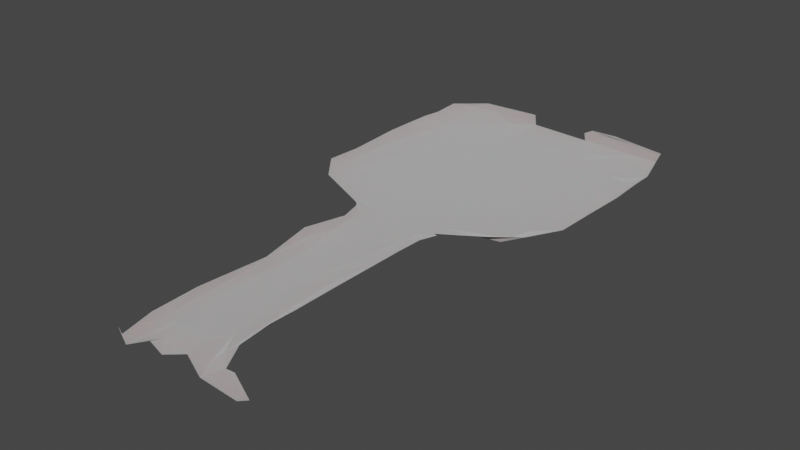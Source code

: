 # Source: dragon_cave2__floor.blend  (saved by Blender 3.6.11; exported with 4.5.12 LTS)
import bpy
from mathutils import Matrix  # noqa: F401  (used for matrix-valued properties, if any)

bpy.ops.wm.read_factory_settings(use_empty=True)
scene = bpy.context.scene
scene.name = 'Scene'

# ---- collections
col_collection = bpy.data.collections.new('Collection'); scene.collection.children.link(col_collection)

# ---- materials (node trees are filled in below, after node groups)
mat_material = bpy.data.materials.new('Material')
mat_material.alpha_threshold = 0.0
mat_material.use_transparent_shadow = False
mat_material.roughness = 0.5
mat_material.line_color = (0.0, 0.0, 0.0, 1.0)

# ---- material node trees
mat_material.use_nodes = True; mat_material.node_tree.nodes.clear()
_N = mat_material.node_tree.nodes; _L = mat_material.node_tree.links
n0 = _N.new('ShaderNodeOutputMaterial'); n0.name = 'Material Output'; n0.location = (300, 300)
n1 = _N.new('ShaderNodeBsdfPrincipled'); n1.name = 'Principled BSDF'; n1.location = (10, 300)
n1.distribution = 'GGX'
n1.subsurface_method = 'RANDOM_WALK_SKIN'
n1.inputs[2].default_value = 1.0
n1.inputs[3].default_value = 314.4
n1.inputs[8].default_value = 1.0
n1.inputs[9].default_value = (5.0, 44.9, 45.2)
n1.inputs[10].default_value = 1.0
n1.inputs[12].default_value = 0.7172
n1.inputs[13].default_value = 0.0
n1.inputs[15].default_value = 1.0
n1.inputs[16].default_value = 0.4897
n1.inputs[18].default_value = 0.8552
n1.inputs[19].default_value = 0.0625
n1.inputs[20].default_value = 1.0
n1.inputs[24].default_value = 0.04
n1.inputs[27].default_value = (0.0, 0.0, 0.0, 1.0)
_L.new(n1.outputs[0], n0.inputs[0])
n0.is_active_output = True

# ---- world
world_world = bpy.data.worlds.new('World'); scene.world = world_world
world_world.use_nodes = True; world_world.node_tree.nodes.clear()
_N = world_world.node_tree.nodes; _L = world_world.node_tree.links
n0 = _N.new('ShaderNodeOutputWorld'); n0.name = 'World Output'; n0.location = (300, 300)
n1 = _N.new('ShaderNodeBackground'); n1.name = 'Background'; n1.location = (10, 300)
n1.inputs[0].default_value = (0.05088, 0.05088, 0.05088, 1.0)
_L.new(n1.outputs[0], n0.inputs[0])
n0.is_active_output = True
world_world.color = (0.05088, 0.05088, 0.05088)
world_world.use_sun_shadow = False
world_world.sun_shadow_jitter_overblur = 0.0

# ---- meshes
me_cube = bpy.data.meshes.new('Cube')
me_cube.from_pydata([(9.977, 19.56, 0.2216), (13.12, 75.61, -0.3696), (-26.69, -36.65, -4.022), (-6.831, 23.4, -0.4217), (-10.22, -38.65, -1.622), (-11.94, 25.02, -0.1853), (-8.142, 21.78, -0.3194), (-24.7, 37.12, -0.359), (20.78, 27.29, 1.484), (-29.93, 63.57, 1.313), (-30.14, 71.26, 1.045), (26.3, 62.27, -0.417), (-24.79, 73.11, -0.3986), (26.34, 73.4, -0.3712), (-29.47, 75.9, 0.9905), (-24.59, 69.76, -0.3764), (-25.62, 80.62, 0.2754), (29.83, 41.39, 0.3791), (-26.7, 60.68, -0.09559), (24.26, 50.46, -0.4137), (-29.91, 45.11, 0.8206), (4.82, 24.76, -0.4186), (7.288, 71.42, -0.4202), (-13.4, 55.6, -0.3829), (-3.732, 57.07, -0.4144), (4.283, 41.06, -0.3863), (0.269, 84.19, -0.2797), (-6.544, 76.87, -0.4058), (5.697, 59.89, -0.3562), (22.49, 29.85, -0.1361), (19.77, 31.78, -0.4132), (27.57, 69.88, 0.2159), (22.76, 71.81, -0.3637), (13.35, 57.13, -0.4092), (17.24, 64.07, -0.4692), (13.96, 80.98, -0.598), (21.9, 85.56, -0.2245), (19.12, 69.59, -0.4161), (16.16, 46.53, -0.3996), (-5.895, 25.77, -0.3733), (-5.779, 69.07, -0.4068), (-6.097, 72.66, -0.3597), (-6.408, 86.1, 0.1865), (-7.932, 88.0, 1.877), (-18.38, 33.82, -0.4051), (-18.34, 44.64, -0.4028), (-16.04, 68.64, -0.3886), (-17.36, 72.75, -0.4361), (-11.43, 27.1, -0.4545), (10.23, -29.5, 0.1261), (8.834, -31.56, -0.754), (6.264, 88.33, 0.588), (31.72, 47.62, 2.007), (23.46, 87.69, 1.308), (-29.75, 36.33, 1.236), (30.78, 61.45, 0.5619), (-3.864, -32.01, -0.5624), (-19.55, 28.2, 0.1861), (8.55, 88.1, 1.877), (-4.068, 22.23, -0.4638), (-7.936, -13.02, -0.2223), (-9.068, -21.82, 0.9588), (-10.05, -32.02, -0.06271), (-0.8223, 12.98, -0.3514), (-2.198, 18.23, -0.4248), (4.142, -25.55, -0.4433), (6.634, -27.69, -0.3674), (7.28, -34.02, -2.673), (-5.187, -30.32, -0.4497), (-2.557, -26.46, -0.4261), (-0.872, -8.849, -0.4246), (2.77, -7.709, -0.3002), (4.959, -10.43, -0.4404), (8.862, 4.811, 0.04207), (9.542, -14.97, 0.08799), (-9.281, 6.487, 1.924), (-8.541, -5.036, 0.2628), (-5.721, -9.59, -0.4782), (-17.52, -36.1, -2.341), (-3.262, -34.65, -1.487), (-7.864, -39.69, -2.314), (16.48, -36.39, -4.833), (19.4, -36.16, -3.43), (-5.788, -36.13, -2.466), (7.062, -36.11, -4.478), (-10.01, 22.97, 0.4855), (30.82, 69.89, 0.9505), (-21.3, 60.91, -0.3453), (-18.76, 86.29, 0.5025), (-18.81, 76.97, -0.3981), (30.71, 74.91, 0.8168), (27.7, 84.52, 0.1654), (-21.52, 52.59, -0.4219), (8.877, 34.63, -0.4098), (10.27, 46.27, -0.5126), (16.59, 72.32, -0.48), (5.836, 77.12, -0.498), (9.374, 67.08, -0.4093), (9.533, 27.51, -0.4697), (7.01, 21.7, -0.3803), (2.877, 22.7, -0.4543), (9.835, 24.43, -0.3185), (16.52, 27.89, 0.2773), (21.14, 58.7, -0.3303), (25.8, 80.13, 0.006995), (23.92, 37.55, -0.385), (-2.139, 41.94, -0.4501), (-11.01, 42.75, -0.3591), (-12.39, 84.07, -0.5079), (0.5011, 67.83, -0.4749), (-12.96, 64.72, -0.5033), (3.164, 28.38, -0.3759), (-3.004, 29.67, -0.3816), (-9.293, 30.81, -0.3895), (-1.75, 22.61, -0.4373), (-2.274, 24.91, -0.3924), (-24.37, 29.61, 1.08), (-7.589, -30.81, -0.2774), (-30.41, 59.05, 1.087), (27.56, 87.01, 1.472), (-29.59, 82.56, 1.2), (-28.02, 41.28, 0.09652), (7.81, 86.11, -0.2154), (14.41, 88.88, 1.68), (-22.53, 88.16, 1.306), (-25.88, 85.28, 0.5411), (26.91, 31.54, 1.665), (11.18, 23.54, 0.05467), (-3.216, -17.77, -0.3998), (9.981, -22.09, 0.6123), (2.895, -17.06, -0.4074), (3.354, 16.59, -0.4787), (1.732, 4.819, -0.4172), (5.515, 11.95, -0.4719), (3.271, -1.928, -0.4573), (7.602, -2.646, -0.3145), (7.312, -10.24, -0.6135), (-8.673, 17.86, 0.4442), (9.737, 13.34, 0.2008), (9.899, -5.507, 0.4263), (-2.707, 7.216, -0.3654), (-7.241, 13.11, -0.3682), (-8.375, 4.94, 0.2663), (-4.907, -0.1041, -0.4581), (12.05, -34.43, -1.368), (-14.81, -36.17, -2.957), (-2.322, -36.48, -3.67), (14.92, -35.0, -0.5932), (3.743, -32.06, -0.5283), (3.443, -35.45, -1.641)], [(78, 145), (78, 2)], [(3, 5, 6), (59, 39, 3), (44, 57, 48), (48, 5, 39), (6, 85, 137), (5, 85, 6), (23, 87, 92), (110, 87, 23), (87, 15, 18), (23, 92, 45), (15, 9, 18), (16, 125, 120), (89, 12, 47), (47, 15, 46), (47, 12, 15), (90, 31, 86), (45, 7, 44), (7, 57, 44), (92, 7, 45), (30, 38, 93), (28, 25, 94), (28, 24, 106), (28, 106, 25), (25, 112, 111), (37, 95, 97), (96, 41, 22), (35, 122, 1), (122, 26, 96), (96, 27, 41), (22, 109, 97), (33, 94, 38), (98, 111, 21), (98, 93, 111), (21, 111, 115), (99, 21, 131), (29, 105, 30), (101, 102, 98), (30, 93, 98), (101, 98, 21), (11, 19, 17), (11, 103, 19), (32, 34, 11), (55, 31, 11), (103, 38, 19), (90, 104, 13), (104, 32, 13), (91, 36, 104), (36, 1, 32), (36, 35, 1), (31, 13, 32), (17, 19, 105), (107, 44, 113), (23, 45, 107), (22, 40, 109), (108, 89, 27), (27, 47, 41), (40, 110, 24), (110, 23, 24), (28, 109, 24), (112, 115, 111), (113, 48, 112), (100, 115, 114), (114, 39, 59), (115, 39, 114), (60, 61, 117), (77, 117, 68), (68, 4, 80), (62, 4, 117), (14, 10, 12), (121, 18, 20), (119, 53, 123), (121, 54, 7), (123, 58, 122), (36, 123, 122), (88, 124, 125), (88, 43, 124), (53, 58, 123), (128, 68, 69), (69, 65, 130), (66, 67, 50), (72, 130, 65), (131, 63, 132), (133, 132, 134), (138, 133, 73), (133, 134, 73), (0, 99, 138), (73, 135, 139), (136, 74, 139), (75, 76, 142), (76, 61, 60), (73, 139, 138), (64, 140, 63), (59, 140, 64), (63, 140, 132), (143, 77, 70), (70, 128, 130), (6, 137, 141), (59, 141, 140), (6, 141, 3), (141, 75, 142), (76, 77, 143), (76, 60, 77), (50, 67, 144), (144, 84, 81), (144, 81, 82), (79, 146, 149), (80, 83, 79), (79, 149, 148), (67, 148, 149), (59, 3, 141), (39, 5, 3), (113, 44, 48), (57, 7, 116), (55, 86, 31), (121, 92, 87, 18), (55, 11, 17), (46, 15, 87), (110, 46, 87), (89, 88, 125), (89, 16, 12), (89, 125, 16), (12, 16, 14), (89, 108, 88), (12, 10, 15), (15, 10, 9), (91, 104, 90), (92, 121, 7), (52, 55, 17), (93, 38, 94), (93, 94, 25), (111, 93, 25), (97, 95, 22), (95, 1, 22), (1, 122, 96), (35, 36, 122), (96, 26, 27), (22, 1, 96), (34, 97, 33), (33, 97, 28), (28, 97, 109), (34, 37, 97), (33, 28, 94), (0, 101, 99), (99, 101, 21), (0, 127, 101), (102, 29, 30), (102, 30, 98), (101, 8, 102), (11, 34, 103), (31, 32, 11), (32, 37, 34), (103, 34, 33), (38, 103, 33), (104, 36, 32), (32, 1, 95), (37, 32, 95), (90, 13, 31), (126, 17, 105), (29, 126, 105), (30, 105, 38), (105, 19, 38), (47, 46, 40, 41), (112, 106, 113), (24, 107, 106), (106, 107, 113), (107, 24, 23), (25, 106, 112), (107, 45, 44), (40, 22, 41), (26, 42, 27), (27, 42, 108), (47, 27, 89), (109, 40, 24), (40, 46, 110), (112, 39, 115), (112, 48, 39), (64, 100, 114), (100, 21, 115), (114, 59, 64), (7, 54, 116), (5, 48, 57), (68, 117, 4), (77, 60, 117), (61, 62, 117), (68, 80, 56), (18, 118, 20), (118, 18, 9), (36, 91, 119), (123, 36, 119), (14, 16, 120), (121, 20, 54), (108, 42, 88), (88, 42, 43), (26, 122, 42), (122, 58, 51), (125, 124, 120), (29, 102, 126), (8, 126, 102), (130, 128, 69), (68, 56, 69), (128, 77, 68), (129, 50, 49), (74, 136, 50), (136, 66, 50), (136, 72, 66), (74, 50, 129), (72, 65, 66), (65, 56, 148), (65, 69, 56), (66, 148, 67), (66, 65, 148), (132, 133, 99, 131), (21, 100, 131), (100, 64, 131), (131, 64, 63), (71, 136, 135, 134), (71, 134, 70), (71, 130, 72), (71, 70, 130), (132, 70, 134), (99, 133, 138), (135, 136, 139), (73, 134, 135), (136, 71, 72), (141, 137, 75), (140, 70, 132), (70, 77, 128), (140, 143, 70), (140, 141, 143), (141, 142, 143), (143, 142, 76), (49, 50, 144), (144, 67, 84), (4, 145, 80), (56, 80, 79), (79, 83, 146), (147, 144, 82), (67, 149, 84), (148, 56, 79)])
_uv = me_cube.uv_layers.new(name='UVMap')
_uv.uv.foreach_set('vector', [0.1726, 0.4966, 0.2035, 0.4549, 0.179, 0.4779, 0.1967, 0.5, 0.1974, 0.5, 0.1726, 0.4966, 0.1702, 0.4998, 0.1879, 0.4603, 0.177, 0.4979, 0.177, 0.4979, 0.2035, 0.4549, 0.1974, 0.5, 0.179, 0.4779, 0.2983, 0.3872, 0.2372, 0.4307, 0.2035, 0.4549, 0.2983, 0.3872, 0.179, 0.4779, 0.1925, 0.5, 0.1604, 0.5, 0.1642, 0.5, 0.1944, 0.5, 0.1604, 0.5, 0.1925, 0.5, 0.1604, 0.5, 0.1454, 0.5, 0.1335, 0.5, 0.1925, 0.5, 0.1642, 0.5, 0.1771, 0.5, 0.1454, 0.5, 0.125, 0.5, 0.1335, 0.5, 0.1385, 0.5, 0.1367, 0.5, 0.125, 0.5, 0.1727, 0.5, 0.1432, 0.5, 0.1779, 0.5, 0.1779, 0.5, 0.1454, 0.5, 0.1833, 0.5, 0.1779, 0.5, 0.1432, 0.5, 0.1454, 0.5, 0.3923, 0.5, 0.3659, 0.5, 0.3976, 0.5, 0.1771, 0.5, 0.1497, 0.4932, 0.1702, 0.4998, 0.1497, 0.4932, 0.1879, 0.4603, 0.1702, 0.4998, 0.1642, 0.5, 0.1497, 0.4932, 0.1771, 0.5, 0.3421, 0.5, 0.3132, 0.5, 0.2871, 0.5, 0.2699, 0.5, 0.2621, 0.5, 0.2879, 0.5, 0.2699, 0.5, 0.2331, 0.5, 0.238, 0.5, 0.2699, 0.5, 0.238, 0.5, 0.2621, 0.5, 0.2621, 0.5, 0.2302, 0.5, 0.2651, 0.5, 0.3244, 0.5, 0.3146, 0.5, 0.2899, 0.5, 0.2698, 0.5, 0.2243, 0.5, 0.2758, 0.5, 0.3068, 0.5, 0.2766, 0.5, 0.302, 0.5, 0.2766, 0.5, 0.248, 0.5, 0.2698, 0.5, 0.2698, 0.5, 0.2221, 0.5, 0.2243, 0.5, 0.2758, 0.5, 0.2503, 0.5, 0.2899, 0.5, 0.3006, 0.5, 0.2879, 0.5, 0.3132, 0.5, 0.3057, 0.5, 0.2651, 0.5, 0.2948, 0.5, 0.3057, 0.5, 0.2871, 0.5, 0.2651, 0.5, 0.2948, 0.5, 0.2651, 0.5, 0.2255, 0.5, 0.3246, 0.5, 0.2948, 0.5, 0.2806, 0.5, 0.3799, 0.5, 0.3501, 0.5, 0.3421, 0.5, 0.3511, 0.5, 0.3529, 0.5, 0.3057, 0.5, 0.3421, 0.5, 0.2871, 0.5, 0.3057, 0.5, 0.3511, 0.5, 0.3057, 0.5, 0.2948, 0.5, 0.3543, 0.5, 0.3479, 0.5, 0.3907, 0.5, 0.3543, 0.5, 0.3337, 0.5, 0.3479, 0.5, 0.3422, 0.5, 0.3162, 0.5, 0.3543, 0.5, 0.4037, 0.5, 0.3659, 0.5, 0.3543, 0.5, 0.3337, 0.5, 0.3132, 0.5, 0.3479, 0.5, 0.3923, 0.5, 0.3581, 0.5, 0.3599, 0.5, 0.3581, 0.5, 0.3422, 0.5, 0.3599, 0.5, 0.3767, 0.4997, 0.3222, 0.5, 0.3581, 0.5, 0.3222, 0.5, 0.302, 0.5, 0.3422, 0.5, 0.3222, 0.5, 0.3068, 0.5, 0.302, 0.5, 0.3659, 0.5, 0.3599, 0.5, 0.3422, 0.5, 0.3907, 0.5, 0.3479, 0.5, 0.3501, 0.5, 0.2035, 0.5, 0.1702, 0.4998, 0.2026, 0.5, 0.1925, 0.5, 0.1771, 0.5, 0.2035, 0.5, 0.2758, 0.5, 0.2247, 0.5, 0.2503, 0.5, 0.1981, 0.5, 0.1727, 0.5, 0.2221, 0.5, 0.2221, 0.5, 0.1779, 0.5, 0.2243, 0.5, 0.2247, 0.5, 0.1944, 0.5, 0.2331, 0.5, 0.1944, 0.5, 0.1925, 0.5, 0.2331, 0.5, 0.2699, 0.5, 0.2503, 0.5, 0.2331, 0.5, 0.2302, 0.5, 0.2255, 0.5, 0.2651, 0.5, 0.2026, 0.5, 0.177, 0.4979, 0.2302, 0.5, 0.2745, 0.5, 0.2255, 0.5, 0.2263, 0.5, 0.2263, 0.5, 0.1974, 0.5, 0.1967, 0.5, 0.2255, 0.5, 0.1974, 0.5, 0.2263, 0.5, 0.1714, 0.4847, 0.2718, 0.4057, 0.1623, 0.4942, 0.1779, 0.4981, 0.1623, 0.4942, 0.1832, 0.4999, 0.1832, 0.4999, 0.1483, 0.4991, 0.1836, 0.5, 0.2345, 0.4276, 0.1483, 0.4991, 0.1623, 0.4942, 0.397, 0.25, 0.4007, 0.25, 0.3775, 0.25, 0.3815, 0.25, 0.3767, 0.25, 0.4025, 0.25, 0.414, 0.4872, 0.4437, 0.4676, 0.4342, 0.429, 0.3815, 0.25, 0.4202, 0.2515, 0.3838, 0.25, 0.4342, 0.429, 0.4494, 0.4088, 0.3844, 0.4048, 0.3879, 0.4655, 0.4342, 0.429, 0.3844, 0.4048, 0.3869, 0.2958, 0.4181, 0.2804, 0.391, 0.257, 0.3869, 0.2958, 0.4244, 0.3417, 0.4181, 0.2804, 0.4437, 0.4676, 0.4494, 0.4088, 0.4342, 0.429, 0.2135, 0.5, 0.1832, 0.4999, 0.2232, 0.5, 0.2232, 0.5, 0.2888, 0.5, 0.2724, 0.5, 0.3248, 0.5, 0.3136, 0.5, 0.3463, 0.5, 0.3065, 0.5, 0.2724, 0.5, 0.2888, 0.5, 0.2806, 0.5, 0.2331, 0.5, 0.2619, 0.5, 0.3135, 0.5, 0.2619, 0.5, 0.2814, 0.5, 0.3868, 0.5, 0.3135, 0.5, 0.3653, 0.5, 0.3135, 0.5, 0.2814, 0.5, 0.3653, 0.5, 0.4101, 0.5, 0.3246, 0.5, 0.3868, 0.5, 0.3653, 0.5, 0.3459, 0.5, 0.4014, 0.5, 0.3407, 0.5, 0.3937, 0.5, 0.4014, 0.5, 0.3782, 0.3381, 0.2249, 0.4407, 0.1959, 0.4629, 0.2249, 0.4407, 0.2718, 0.4057, 0.1714, 0.4847, 0.3653, 0.5, 0.4014, 0.5, 0.3868, 0.5, 0.2201, 0.5, 0.2051, 0.5, 0.2331, 0.5, 0.1967, 0.5, 0.2051, 0.5, 0.2201, 0.5, 0.2331, 0.5, 0.2051, 0.5, 0.2619, 0.5, 0.1902, 0.4998, 0.1779, 0.4981, 0.2354, 0.5, 0.2354, 0.5, 0.2135, 0.5, 0.2724, 0.5, 0.179, 0.4779, 0.2372, 0.4307, 0.1766, 0.4844, 0.1967, 0.5, 0.1766, 0.4844, 0.2051, 0.5, 0.179, 0.4779, 0.1766, 0.4844, 0.1726, 0.4966, 0.1766, 0.4844, 0.3782, 0.3381, 0.1959, 0.4629, 0.2249, 0.4407, 0.1779, 0.4981, 0.1902, 0.4998, 0.2249, 0.4407, 0.1714, 0.4847, 0.1779, 0.4981, 0.3463, 0.5, 0.3136, 0.5, 0.3761, 0.5, 0.3761, 0.5, 0.2955, 0.5, 0.3493, 0.5, 0.3761, 0.5, 0.3493, 0.5, 0.3909, 0.5, 0.2172, 0.5, 0.2327, 0.5, 0.2747, 0.5, 0.1836, 0.5, 0.2073, 0.5, 0.2172, 0.5, 0.2172, 0.5, 0.2747, 0.5, 0.2834, 0.5, 0.3136, 0.5, 0.2834, 0.5, 0.2747, 0.5, 0.1967, 0.5, 0.1726, 0.4966, 0.1766, 0.4844, 0.1974, 0.5, 0.2035, 0.4549, 0.1726, 0.4966, 0.2026, 0.5, 0.1702, 0.4998, 0.177, 0.4979, 0.1879, 0.4603, 0.1497, 0.4932, 0.2679, 0.3891, 0.4037, 0.5, 0.3976, 0.5, 0.3659, 0.5, 0.1269, 0.5, 0.1642, 0.5, 0.1604, 0.5, 0.1335, 0.5, 0.4037, 0.5, 0.3543, 0.5, 0.3907, 0.5, 0.1833, 0.5, 0.1454, 0.5, 0.1604, 0.5, 0.1944, 0.5, 0.1833, 0.5, 0.1604, 0.5, 0.1727, 0.5, 0.168, 0.5, 0.1367, 0.5, 0.1727, 0.5, 0.1385, 0.5, 0.1432, 0.5, 0.1727, 0.5, 0.1367, 0.5, 0.1385, 0.5, 0.1432, 0.5, 0.1385, 0.5, 0.1258, 0.5, 0.1727, 0.5, 0.1981, 0.5, 0.168, 0.5, 0.1432, 0.5, 0.125, 0.5, 0.1454, 0.5, 0.1454, 0.5, 0.125, 0.5, 0.125, 0.5, 0.3767, 0.4997, 0.3581, 0.5, 0.3923, 0.5, 0.1642, 0.5, 0.1269, 0.5, 0.1497, 0.4932, 0.4241, 0.5, 0.4037, 0.5, 0.3907, 0.5, 0.2871, 0.5, 0.3132, 0.5, 0.2879, 0.5, 0.2871, 0.5, 0.2879, 0.5, 0.2621, 0.5, 0.2651, 0.5, 0.2871, 0.5, 0.2621, 0.5, 0.2899, 0.5, 0.3146, 0.5, 0.2758, 0.5, 0.3146, 0.5, 0.302, 0.5, 0.2758, 0.5, 0.302, 0.5, 0.2766, 0.5, 0.2698, 0.5, 0.3068, 0.5, 0.3222, 0.5, 0.2766, 0.5, 0.2698, 0.5, 0.248, 0.5, 0.2221, 0.5, 0.2758, 0.5, 0.302, 0.5, 0.2698, 0.5, 0.3162, 0.5, 0.2899, 0.5, 0.3006, 0.5, 0.3006, 0.5, 0.2899, 0.5, 0.2699, 0.5, 0.2699, 0.5, 0.2899, 0.5, 0.2503, 0.5, 0.3162, 0.5, 0.3244, 0.5, 0.2899, 0.5, 0.3006, 0.5, 0.2699, 0.5, 0.2879, 0.5, 0.4101, 0.5, 0.3511, 0.5, 0.3246, 0.5, 0.3246, 0.5, 0.3511, 0.5, 0.2948, 0.5, 0.4101, 0.5, 0.4106, 0.5, 0.3511, 0.5, 0.3529, 0.5, 0.3799, 0.5, 0.3421, 0.5, 0.3529, 0.5, 0.3421, 0.5, 0.3057, 0.5, 0.3511, 0.5, 0.414, 0.5, 0.3529, 0.5, 0.3543, 0.5, 0.3162, 0.5, 0.3337, 0.5, 0.3659, 0.5, 0.3422, 0.5, 0.3543, 0.5, 0.3422, 0.5, 0.3244, 0.5, 0.3162, 0.5, 0.3337, 0.5, 0.3162, 0.5, 0.3006, 0.5, 0.3132, 0.5, 0.3337, 0.5, 0.3006, 0.5, 0.3581, 0.5, 0.3222, 0.5, 0.3422, 0.5, 0.3422, 0.5, 0.302, 0.5, 0.3146, 0.5, 0.3244, 0.5, 0.3422, 0.5, 0.3146, 0.5, 0.3923, 0.5, 0.3599, 0.5, 0.3659, 0.5, 0.4054, 0.5, 0.3907, 0.5, 0.3501, 0.5, 0.3799, 0.5, 0.4054, 0.5, 0.3501, 0.5, 0.3421, 0.5, 0.3501, 0.5, 0.3132, 0.5, 0.3501, 0.5, 0.3479, 0.5, 0.3132, 0.5, 0.1779, 0.5, 0.1833, 0.5, 0.2247, 0.5, 0.2243, 0.5, 0.2302, 0.5, 0.238, 0.5, 0.2026, 0.5, 0.2331, 0.5, 0.2035, 0.5, 0.238, 0.5, 0.238, 0.5, 0.2035, 0.5, 0.2026, 0.5, 0.2035, 0.5, 0.2331, 0.5, 0.1925, 0.5, 0.2621, 0.5, 0.238, 0.5, 0.2302, 0.5, 0.2035, 0.5, 0.1771, 0.5, 0.1702, 0.4998, 0.2247, 0.5, 0.2758, 0.5, 0.2243, 0.5, 0.248, 0.5, 0.2216, 0.5, 0.2221, 0.5, 0.2221, 0.5, 0.2216, 0.5, 0.1981, 0.5, 0.1779, 0.5, 0.2221, 0.5, 0.1727, 0.5, 0.2503, 0.5, 0.2247, 0.5, 0.2331, 0.5, 0.2247, 0.5, 0.1833, 0.5, 0.1944, 0.5, 0.2302, 0.5, 0.1974, 0.5, 0.2255, 0.5, 0.2302, 0.5, 0.177, 0.4979, 0.1974, 0.5, 0.2201, 0.5, 0.2745, 0.5, 0.2263, 0.5, 0.2745, 0.5, 0.2948, 0.5, 0.2255, 0.5, 0.2263, 0.5, 0.1967, 0.5, 0.2201, 0.5, 0.1497, 0.4932, 0.2566, 0.3947, 0.2679, 0.3891, 0.2035, 0.4549, 0.177, 0.4979, 0.1879, 0.4603, 0.1832, 0.4999, 0.1623, 0.4942, 0.1483, 0.4991, 0.1779, 0.4981, 0.1714, 0.4847, 0.1623, 0.4942, 0.2718, 0.4057, 0.2345, 0.4276, 0.1623, 0.4942, 0.1832, 0.4999, 0.1836, 0.5, 0.2095, 0.5, 0.3767, 0.25, 0.4088, 0.25, 0.4025, 0.25, 0.4088, 0.25, 0.375, 0.25, 0.404, 0.25, 0.3879, 0.4655, 0.3767, 0.4997, 0.414, 0.4872, 0.4342, 0.429, 0.3879, 0.4655, 0.414, 0.4872, 0.397, 0.25, 0.3788, 0.25, 0.4123, 0.2501, 0.3815, 0.25, 0.4025, 0.25, 0.4202, 0.2515, 0.3759, 0.3332, 0.3889, 0.3475, 0.3869, 0.2958, 0.3869, 0.2958, 0.3889, 0.3475, 0.4244, 0.3417, 0.3759, 0.3625, 0.3844, 0.4048, 0.3889, 0.3475, 0.3844, 0.4048, 0.4494, 0.4088, 0.4297, 0.3953, 0.391, 0.257, 0.4181, 0.2804, 0.4123, 0.2501, 0.3799, 0.5, 0.3529, 0.5, 0.4054, 0.5, 0.414, 0.5, 0.4054, 0.5, 0.3529, 0.5, 0.2724, 0.5, 0.2135, 0.5, 0.2232, 0.5, 0.1832, 0.4999, 0.2095, 0.5, 0.2232, 0.5, 0.2135, 0.5, 0.1779, 0.4981, 0.1832, 0.4999, 0.4082, 0.5, 0.3463, 0.5, 0.3979, 0.5, 0.3937, 0.5, 0.3407, 0.5, 0.3463, 0.5, 0.3407, 0.5, 0.3248, 0.5, 0.3463, 0.5, 0.3407, 0.5, 0.3065, 0.5, 0.3248, 0.5, 0.3937, 0.5, 0.3463, 0.5, 0.4082, 0.5, 0.3065, 0.5, 0.2888, 0.5, 0.3248, 0.5, 0.2888, 0.5, 0.2095, 0.5, 0.2834, 0.5, 0.2888, 0.5, 0.2232, 0.5, 0.2095, 0.5, 0.3248, 0.5, 0.2834, 0.5, 0.3136, 0.5, 0.3248, 0.5, 0.2888, 0.5, 0.2834, 0.5, 0.2619, 0.5, 0.3135, 0.5, 0.3246, 0.5, 0.2806, 0.5, 0.2948, 0.5, 0.2745, 0.5, 0.2806, 0.5, 0.2745, 0.5, 0.2201, 0.5, 0.2806, 0.5, 0.2806, 0.5, 0.2201, 0.5, 0.2331, 0.5, 0.2768, 0.5, 0.3407, 0.5, 0.3459, 0.5, 0.2814, 0.5, 0.2768, 0.5, 0.2814, 0.5, 0.2354, 0.5, 0.2768, 0.5, 0.2724, 0.5, 0.3065, 0.5, 0.2768, 0.5, 0.2354, 0.5, 0.2724, 0.5, 0.2619, 0.5, 0.2354, 0.5, 0.2814, 0.5, 0.3246, 0.5, 0.3135, 0.5, 0.3868, 0.5, 0.3459, 0.5, 0.3407, 0.5, 0.4014, 0.5, 0.3653, 0.5, 0.2814, 0.5, 0.3459, 0.5, 0.3407, 0.5, 0.2768, 0.5, 0.3065, 0.5, 0.1766, 0.4844, 0.2372, 0.4307, 0.3782, 0.3381, 0.2051, 0.5, 0.2354, 0.5, 0.2619, 0.5, 0.2354, 0.5, 0.1779, 0.4981, 0.2135, 0.5, 0.2051, 0.5, 0.1902, 0.4998, 0.2354, 0.5, 0.2051, 0.5, 0.1766, 0.4844, 0.1902, 0.4998, 0.1766, 0.4844, 0.1959, 0.4629, 0.1902, 0.4998, 0.1902, 0.4998, 0.1959, 0.4629, 0.2249, 0.4407, 0.3979, 0.5, 0.3463, 0.5, 0.3761, 0.5, 0.3761, 0.5, 0.3136, 0.5, 0.2955, 0.5, 0.1483, 0.4991, 0.1645, 0.4801, 0.1836, 0.5, 0.2095, 0.5, 0.1836, 0.5, 0.2172, 0.5, 0.2172, 0.5, 0.2073, 0.5, 0.2327, 0.5, 0.4231, 0.5, 0.3761, 0.5, 0.3909, 0.5, 0.3136, 0.5, 0.2747, 0.5, 0.2955, 0.5, 0.2834, 0.5, 0.2095, 0.5, 0.2172, 0.5])
me_cube.materials.append(mat_material)
me_cube.use_mirror_vertex_groups = False
me_cube.update()

# ---- objects
ob_cube = bpy.data.objects.new('Cube', me_cube)

# ---- transforms, parenting, visibility, modifiers, constraints
ob_cube.location = (0.0, 0.0, 1.001)
ob_cube.lock_rotations_4d = False
ob_cube.empty_display_type = 'ARROWS'
ob_cube.lineart.crease_threshold = 0.0

# ---- collection membership
col_collection.objects.link(ob_cube)

# ---- scene / render settings (as saved in the file)
scene.frame_start = 1; scene.frame_end = 250; scene.frame_set(1)
scene.render.engine = 'BLENDER_EEVEE_NEXT'
scene.cycles.sampling_pattern = 'TABULATED_SOBOL'
scene.cycles.use_light_tree = False
scene.view_settings.view_transform = 'Filmic'
bpy.context.view_layer.update()

# ---- added for rendering (the .blend has no active camera and no usable light): camera, sun
cam_auto = bpy.data.cameras.new('AutoCamera')
cam_auto.lens = 50.0
cam_auto.sensor_width = 36.0
cam_auto.clip_end = 2321.46
ob_auto_camera = bpy.data.objects.new('AutoCamera', cam_auto)
scene.collection.objects.link(ob_auto_camera)
ob_auto_camera.location = (132.931, -134.139, 105.41)
ob_auto_camera.rotation_euler = (1.09748, -7.21219e-08, 0.694738)
scene.camera = ob_auto_camera
light_auto_sun = bpy.data.lights.new('AutoSun', 'SUN')
light_auto_sun.energy = 3.0
light_auto_sun.angle = 0.0523599
ob_auto_sun = bpy.data.objects.new('AutoSun', light_auto_sun)
scene.collection.objects.link(ob_auto_sun)
ob_auto_sun.rotation_euler = (0.872665, 0.174533, 0.523599)
bpy.context.view_layer.update()
